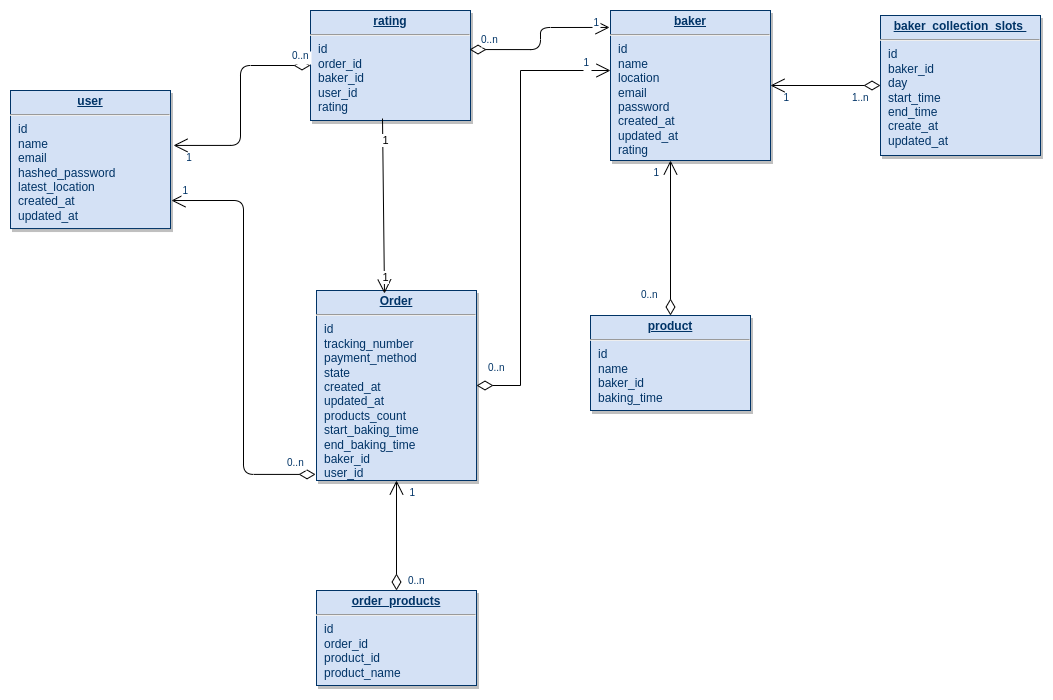

The diagram above was exported from draw.io. Its source (the exported page's mxGraphModel, read from the mxfile embedded in the PNG):
<mxGraphModel dx="1434" dy="834" grid="1" gridSize="10" guides="1" tooltips="1" connect="1" arrows="1" fold="1" page="1" pageScale="1" pageWidth="826" pageHeight="1169" background="none" math="0" shadow="0">
  <root>
    <mxCell id="0" />
    <mxCell id="1" parent="0" />
    <mxCell id="22" value="&lt;p style=&quot;margin: 0px; margin-top: 4px; text-align: center; text-decoration: underline;&quot;&gt;&lt;strong&gt;baker&lt;/strong&gt;&lt;/p&gt;&lt;hr&gt;&lt;p style=&quot;margin: 0px; margin-left: 8px;&quot;&gt;&lt;span style=&quot;background-color: initial;&quot;&gt;id&lt;/span&gt;&lt;/p&gt;&lt;p style=&quot;margin: 0px; margin-left: 8px;&quot;&gt;&lt;span style=&quot;background-color: initial;&quot;&gt;name&lt;/span&gt;&lt;br&gt;&lt;/p&gt;&lt;p style=&quot;margin: 0px; margin-left: 8px;&quot;&gt;location&lt;/p&gt;&lt;p style=&quot;margin: 0px; margin-left: 8px;&quot;&gt;email&lt;/p&gt;&lt;p style=&quot;margin: 0px; margin-left: 8px;&quot;&gt;password&lt;/p&gt;&lt;p style=&quot;margin: 0px; margin-left: 8px;&quot;&gt;created_at&lt;/p&gt;&lt;p style=&quot;margin: 0px; margin-left: 8px;&quot;&gt;updated_at&lt;/p&gt;&lt;p style=&quot;margin: 0px; margin-left: 8px;&quot;&gt;rating&lt;/p&gt;" style="verticalAlign=top;align=left;overflow=fill;fontSize=12;fontFamily=Helvetica;html=1;strokeColor=#003366;shadow=1;fillColor=#D4E1F5;fontColor=#003366" parent="1" vertex="1">
      <mxGeometry x="960" y="330" width="160" height="150" as="geometry" />
    </mxCell>
    <mxCell id="26" value="&lt;p style=&quot;margin: 0px; margin-top: 4px; text-align: center; text-decoration: underline;&quot;&gt;&lt;strong&gt;Order&lt;/strong&gt;&lt;/p&gt;&lt;hr&gt;&lt;p style=&quot;margin: 0px; margin-left: 8px;&quot;&gt;id&lt;/p&gt;&lt;p style=&quot;margin: 0px; margin-left: 8px;&quot;&gt;tracking_number&lt;/p&gt;&lt;p style=&quot;margin: 0px; margin-left: 8px;&quot;&gt;payment_method&lt;/p&gt;&lt;p style=&quot;margin: 0px; margin-left: 8px;&quot;&gt;state&lt;/p&gt;&lt;p style=&quot;margin: 0px; margin-left: 8px;&quot;&gt;created_at&lt;/p&gt;&lt;p style=&quot;margin: 0px; margin-left: 8px;&quot;&gt;updated_at&lt;/p&gt;&lt;p style=&quot;margin: 0px; margin-left: 8px;&quot;&gt;products_count&lt;/p&gt;&lt;p style=&quot;margin: 0px; margin-left: 8px;&quot;&gt;start_baking_time&lt;/p&gt;&lt;p style=&quot;margin: 0px; margin-left: 8px;&quot;&gt;end_baking_time&lt;/p&gt;&lt;p style=&quot;margin: 0px; margin-left: 8px;&quot;&gt;baker_id&lt;/p&gt;&lt;p style=&quot;margin: 0px; margin-left: 8px;&quot;&gt;user_id&lt;/p&gt;" style="verticalAlign=top;align=left;overflow=fill;fontSize=12;fontFamily=Helvetica;html=1;strokeColor=#003366;shadow=1;fillColor=#D4E1F5;fontColor=#003366" parent="1" vertex="1">
      <mxGeometry x="666" y="610" width="160" height="190" as="geometry" />
    </mxCell>
    <mxCell id="27" value="&lt;p style=&quot;margin: 0px; margin-top: 4px; text-align: center; text-decoration: underline;&quot;&gt;&lt;strong&gt;baker_collection_slots&amp;nbsp;&lt;/strong&gt;&lt;/p&gt;&lt;hr&gt;&lt;p style=&quot;margin: 0px; margin-left: 8px;&quot;&gt;id&lt;br&gt;baker_id&lt;/p&gt;&lt;p style=&quot;margin: 0px; margin-left: 8px;&quot;&gt;day&lt;/p&gt;&lt;p style=&quot;margin: 0px; margin-left: 8px;&quot;&gt;start_time&lt;/p&gt;&lt;p style=&quot;margin: 0px; margin-left: 8px;&quot;&gt;end_time&lt;/p&gt;&lt;p style=&quot;margin: 0px; margin-left: 8px;&quot;&gt;create_at&lt;/p&gt;&lt;p style=&quot;margin: 0px; margin-left: 8px;&quot;&gt;updated_at&lt;/p&gt;" style="verticalAlign=top;align=left;overflow=fill;fontSize=12;fontFamily=Helvetica;html=1;strokeColor=#003366;shadow=1;fillColor=#D4E1F5;fontColor=#003366" parent="1" vertex="1">
      <mxGeometry x="1230" y="335" width="160" height="140" as="geometry" />
    </mxCell>
    <mxCell id="29" value="&lt;p style=&quot;margin: 0px; margin-top: 4px; text-align: center; text-decoration: underline;&quot;&gt;&lt;strong&gt;user&lt;/strong&gt;&lt;/p&gt;&lt;hr&gt;&lt;p style=&quot;margin: 0px; margin-left: 8px;&quot;&gt;id&lt;/p&gt;&lt;p style=&quot;margin: 0px; margin-left: 8px;&quot;&gt;name&lt;/p&gt;&lt;p style=&quot;margin: 0px; margin-left: 8px;&quot;&gt;email&lt;/p&gt;&lt;p style=&quot;margin: 0px; margin-left: 8px;&quot;&gt;hashed_password&lt;br&gt;&lt;/p&gt;&lt;p style=&quot;margin: 0px; margin-left: 8px;&quot;&gt;latest_l&lt;span style=&quot;background-color: initial;&quot;&gt;ocation&lt;/span&gt;&lt;/p&gt;&lt;p style=&quot;margin: 0px; margin-left: 8px;&quot;&gt;created_at&lt;/p&gt;&lt;p style=&quot;margin: 0px; margin-left: 8px;&quot;&gt;updated_at&lt;br&gt;&lt;/p&gt;" style="verticalAlign=top;align=left;overflow=fill;fontSize=12;fontFamily=Helvetica;html=1;strokeColor=#003366;shadow=1;fillColor=#D4E1F5;fontColor=#003366" parent="1" vertex="1">
      <mxGeometry x="360" y="410.00000000000006" width="160" height="138.04" as="geometry" />
    </mxCell>
    <mxCell id="31" value="&lt;p style=&quot;margin: 0px; margin-top: 4px; text-align: center; text-decoration: underline;&quot;&gt;&lt;b&gt;order_products&lt;/b&gt;&lt;/p&gt;&lt;hr&gt;&lt;p style=&quot;margin: 0px; margin-left: 8px;&quot;&gt;id&lt;/p&gt;&lt;p style=&quot;margin: 0px; margin-left: 8px;&quot;&gt;order_id&lt;/p&gt;&lt;p style=&quot;margin: 0px; margin-left: 8px;&quot;&gt;product_id&lt;/p&gt;&lt;p style=&quot;margin: 0px; margin-left: 8px;&quot;&gt;product_name&lt;/p&gt;" style="verticalAlign=top;align=left;overflow=fill;fontSize=12;fontFamily=Helvetica;html=1;strokeColor=#003366;shadow=1;fillColor=#D4E1F5;fontColor=#003366" parent="1" vertex="1">
      <mxGeometry x="666" y="909.9999999999997" width="160" height="95" as="geometry" />
    </mxCell>
    <mxCell id="32" value="&lt;p style=&quot;margin: 0px; margin-top: 4px; text-align: center; text-decoration: underline;&quot;&gt;&lt;b&gt;product&lt;/b&gt;&lt;/p&gt;&lt;hr&gt;&lt;p style=&quot;margin: 0px; margin-left: 8px;&quot;&gt;id&lt;/p&gt;&lt;p style=&quot;margin: 0px; margin-left: 8px;&quot;&gt;name&lt;/p&gt;&lt;p style=&quot;margin: 0px; margin-left: 8px;&quot;&gt;baker_id&lt;/p&gt;&lt;p style=&quot;margin: 0px; margin-left: 8px;&quot;&gt;baking_time&lt;/p&gt;" style="verticalAlign=top;align=left;overflow=fill;fontSize=12;fontFamily=Helvetica;html=1;strokeColor=#003366;shadow=1;fillColor=#D4E1F5;fontColor=#003366" parent="1" vertex="1">
      <mxGeometry x="940" y="635" width="160" height="95" as="geometry" />
    </mxCell>
    <mxCell id="33" value="&lt;p style=&quot;margin: 0px; margin-top: 4px; text-align: center; text-decoration: underline;&quot;&gt;&lt;strong&gt;rating&lt;/strong&gt;&lt;/p&gt;&lt;hr&gt;&lt;p style=&quot;margin: 0px; margin-left: 8px;&quot;&gt;id&lt;/p&gt;&lt;p style=&quot;margin: 0px; margin-left: 8px;&quot;&gt;order_id&lt;/p&gt;&lt;p style=&quot;margin: 0px; margin-left: 8px;&quot;&gt;baker_id&lt;/p&gt;&lt;p style=&quot;margin: 0px; margin-left: 8px;&quot;&gt;user_id&lt;/p&gt;&lt;p style=&quot;margin: 0px; margin-left: 8px;&quot;&gt;rating&lt;/p&gt;&lt;p style=&quot;margin: 0px; margin-left: 8px;&quot;&gt;&lt;br&gt;&lt;/p&gt;" style="verticalAlign=top;align=left;overflow=fill;fontSize=12;fontFamily=Helvetica;html=1;strokeColor=#003366;shadow=1;fillColor=#D4E1F5;fontColor=#003366" parent="1" vertex="1">
      <mxGeometry x="660" y="330" width="160" height="110" as="geometry" />
    </mxCell>
    <mxCell id="54" value="" style="endArrow=open;endSize=12;startArrow=diamondThin;startSize=14;startFill=0;edgeStyle=orthogonalEdgeStyle;rounded=0;exitX=1;exitY=0.5;exitDx=0;exitDy=0;" parent="1" source="26" target="22" edge="1">
      <mxGeometry x="1209.36" y="170" as="geometry">
        <mxPoint x="880" y="460" as="sourcePoint" />
        <mxPoint x="1369.36" y="170" as="targetPoint" />
        <Array as="points">
          <mxPoint x="870" y="705" />
          <mxPoint x="870" y="390" />
        </Array>
      </mxGeometry>
    </mxCell>
    <mxCell id="55" value="0..n" style="resizable=0;align=left;verticalAlign=top;labelBackgroundColor=#ffffff;fontSize=10;strokeColor=#003366;shadow=1;fillColor=#D4E1F5;fontColor=#003366" parent="54" connectable="0" vertex="1">
      <mxGeometry x="-1" relative="1" as="geometry">
        <mxPoint x="10" y="-30" as="offset" />
      </mxGeometry>
    </mxCell>
    <mxCell id="56" value="1" style="resizable=0;align=right;verticalAlign=top;labelBackgroundColor=#ffffff;fontSize=10;strokeColor=#003366;shadow=1;fillColor=#D4E1F5;fontColor=#003366" parent="54" connectable="0" vertex="1">
      <mxGeometry x="1" relative="1" as="geometry">
        <mxPoint x="-20" y="-20" as="offset" />
      </mxGeometry>
    </mxCell>
    <mxCell id="75" value="" style="endArrow=open;endSize=12;startArrow=diamondThin;startSize=14;startFill=0;edgeStyle=orthogonalEdgeStyle" parent="1" source="31" target="26" edge="1">
      <mxGeometry x="1079.36" y="560" as="geometry">
        <mxPoint x="1079.36" y="560" as="sourcePoint" />
        <mxPoint x="1239.36" y="560" as="targetPoint" />
      </mxGeometry>
    </mxCell>
    <mxCell id="76" value="0..n" style="resizable=0;align=left;verticalAlign=top;labelBackgroundColor=#ffffff;fontSize=10;strokeColor=#003366;shadow=1;fillColor=#D4E1F5;fontColor=#003366" parent="75" connectable="0" vertex="1">
      <mxGeometry x="-1" relative="1" as="geometry">
        <mxPoint x="10.00000000000009" y="-22.499999999999915" as="offset" />
      </mxGeometry>
    </mxCell>
    <mxCell id="77" value="1" style="resizable=0;align=right;verticalAlign=top;labelBackgroundColor=#ffffff;fontSize=10;strokeColor=#003366;shadow=1;fillColor=#D4E1F5;fontColor=#003366" parent="75" connectable="0" vertex="1">
      <mxGeometry x="1" relative="1" as="geometry">
        <mxPoint x="20" as="offset" />
      </mxGeometry>
    </mxCell>
    <mxCell id="84" value="" style="endArrow=open;endSize=12;startArrow=diamondThin;startSize=14;startFill=0;edgeStyle=orthogonalEdgeStyle" parent="1" source="27" target="22" edge="1">
      <mxGeometry x="1389.36" y="130" as="geometry">
        <mxPoint x="1389.36" y="130" as="sourcePoint" />
        <mxPoint x="1549.36" y="130" as="targetPoint" />
      </mxGeometry>
    </mxCell>
    <mxCell id="85" value="1..n" style="resizable=0;align=left;verticalAlign=top;labelBackgroundColor=#ffffff;fontSize=10;strokeColor=#003366;shadow=1;fillColor=#D4E1F5;fontColor=#003366" parent="84" connectable="0" vertex="1">
      <mxGeometry x="-1" relative="1" as="geometry">
        <mxPoint x="-30" as="offset" />
      </mxGeometry>
    </mxCell>
    <mxCell id="86" value="1" style="resizable=0;align=right;verticalAlign=top;labelBackgroundColor=#ffffff;fontSize=10;strokeColor=#003366;shadow=1;fillColor=#D4E1F5;fontColor=#003366" parent="84" connectable="0" vertex="1">
      <mxGeometry x="1" relative="1" as="geometry">
        <mxPoint x="20" y="2.7284841053187846e-13" as="offset" />
      </mxGeometry>
    </mxCell>
    <mxCell id="qqNG0NofYM6nEiFWxlnx-114" value="" style="endArrow=open;endSize=12;startArrow=diamondThin;startSize=14;startFill=0;edgeStyle=orthogonalEdgeStyle;entryX=1.006;entryY=0.797;entryDx=0;entryDy=0;entryPerimeter=0;exitX=-0.006;exitY=0.968;exitDx=0;exitDy=0;exitPerimeter=0;" edge="1" parent="1" source="26" target="29">
      <mxGeometry x="479.35999999999996" y="790" as="geometry">
        <mxPoint x="820" y="865" as="sourcePoint" />
        <mxPoint x="821" y="620" as="targetPoint" />
      </mxGeometry>
    </mxCell>
    <mxCell id="qqNG0NofYM6nEiFWxlnx-115" value="0..n" style="resizable=0;align=left;verticalAlign=top;labelBackgroundColor=#ffffff;fontSize=10;strokeColor=#003366;shadow=1;fillColor=#D4E1F5;fontColor=#003366" connectable="0" vertex="1" parent="qqNG0NofYM6nEiFWxlnx-114">
      <mxGeometry x="-1" relative="1" as="geometry">
        <mxPoint x="-30" y="-24" as="offset" />
      </mxGeometry>
    </mxCell>
    <mxCell id="qqNG0NofYM6nEiFWxlnx-116" value="1" style="resizable=0;align=right;verticalAlign=top;labelBackgroundColor=#ffffff;fontSize=10;strokeColor=#003366;shadow=1;fillColor=#D4E1F5;fontColor=#003366" connectable="0" vertex="1" parent="qqNG0NofYM6nEiFWxlnx-114">
      <mxGeometry x="1" relative="1" as="geometry">
        <mxPoint x="18" y="-22" as="offset" />
      </mxGeometry>
    </mxCell>
    <mxCell id="qqNG0NofYM6nEiFWxlnx-117" value="" style="endArrow=open;endSize=12;startArrow=diamondThin;startSize=14;startFill=0;edgeStyle=orthogonalEdgeStyle;" edge="1" parent="1" source="32" target="22">
      <mxGeometry x="469.3599999999999" y="526.1600000000003" as="geometry">
        <mxPoint x="780" y="790" as="sourcePoint" />
        <mxPoint x="1000" y="520" as="targetPoint" />
        <Array as="points">
          <mxPoint x="1060" y="710" />
        </Array>
      </mxGeometry>
    </mxCell>
    <mxCell id="qqNG0NofYM6nEiFWxlnx-118" value="0..n" style="resizable=0;align=left;verticalAlign=top;labelBackgroundColor=#ffffff;fontSize=10;strokeColor=#003366;shadow=1;fillColor=#D4E1F5;fontColor=#003366" connectable="0" vertex="1" parent="qqNG0NofYM6nEiFWxlnx-117">
      <mxGeometry x="-1" relative="1" as="geometry">
        <mxPoint x="-31" y="-33" as="offset" />
      </mxGeometry>
    </mxCell>
    <mxCell id="qqNG0NofYM6nEiFWxlnx-119" value="1" style="resizable=0;align=right;verticalAlign=top;labelBackgroundColor=#ffffff;fontSize=10;strokeColor=#003366;shadow=1;fillColor=#D4E1F5;fontColor=#003366" connectable="0" vertex="1" parent="qqNG0NofYM6nEiFWxlnx-117">
      <mxGeometry x="1" relative="1" as="geometry">
        <mxPoint x="-10" as="offset" />
      </mxGeometry>
    </mxCell>
    <mxCell id="qqNG0NofYM6nEiFWxlnx-120" value="" style="endArrow=open;endSize=12;startArrow=diamondThin;startSize=14;startFill=0;edgeStyle=orthogonalEdgeStyle;entryX=-0.006;entryY=0.113;entryDx=0;entryDy=0;entryPerimeter=0;exitX=0.994;exitY=0.355;exitDx=0;exitDy=0;exitPerimeter=0;" edge="1" parent="1" source="33" target="22">
      <mxGeometry x="1079.36" y="560" as="geometry">
        <mxPoint x="780" y="560" as="sourcePoint" />
        <mxPoint x="836" y="440" as="targetPoint" />
      </mxGeometry>
    </mxCell>
    <mxCell id="qqNG0NofYM6nEiFWxlnx-121" value="0..n" style="resizable=0;align=left;verticalAlign=top;labelBackgroundColor=#ffffff;fontSize=10;strokeColor=#003366;shadow=1;fillColor=#D4E1F5;fontColor=#003366" connectable="0" vertex="1" parent="qqNG0NofYM6nEiFWxlnx-120">
      <mxGeometry x="-1" relative="1" as="geometry">
        <mxPoint x="10.00000000000009" y="-22.499999999999915" as="offset" />
      </mxGeometry>
    </mxCell>
    <mxCell id="qqNG0NofYM6nEiFWxlnx-122" value="1" style="resizable=0;align=right;verticalAlign=top;labelBackgroundColor=#ffffff;fontSize=10;strokeColor=#003366;shadow=1;fillColor=#D4E1F5;fontColor=#003366" connectable="0" vertex="1" parent="qqNG0NofYM6nEiFWxlnx-120">
      <mxGeometry x="1" relative="1" as="geometry">
        <mxPoint x="-9" y="-17" as="offset" />
      </mxGeometry>
    </mxCell>
    <mxCell id="qqNG0NofYM6nEiFWxlnx-126" value="" style="endArrow=open;endSize=12;startArrow=diamondThin;startSize=14;startFill=0;edgeStyle=orthogonalEdgeStyle;entryX=1.019;entryY=0.398;entryDx=0;entryDy=0;entryPerimeter=0;exitX=0;exitY=0.5;exitDx=0;exitDy=0;" edge="1" parent="1" source="33" target="29">
      <mxGeometry x="1079.36" y="560" as="geometry">
        <mxPoint x="690" y="570" as="sourcePoint" />
        <mxPoint x="746" y="450" as="targetPoint" />
      </mxGeometry>
    </mxCell>
    <mxCell id="qqNG0NofYM6nEiFWxlnx-127" value="0..n" style="resizable=0;align=left;verticalAlign=top;labelBackgroundColor=#ffffff;fontSize=10;strokeColor=#003366;shadow=1;fillColor=#D4E1F5;fontColor=#003366" connectable="0" vertex="1" parent="qqNG0NofYM6nEiFWxlnx-126">
      <mxGeometry x="-1" relative="1" as="geometry">
        <mxPoint x="-20" y="-22" as="offset" />
      </mxGeometry>
    </mxCell>
    <mxCell id="qqNG0NofYM6nEiFWxlnx-128" value="1" style="resizable=0;align=right;verticalAlign=top;labelBackgroundColor=#ffffff;fontSize=10;strokeColor=#003366;shadow=1;fillColor=#D4E1F5;fontColor=#003366" connectable="0" vertex="1" parent="qqNG0NofYM6nEiFWxlnx-126">
      <mxGeometry x="1" relative="1" as="geometry">
        <mxPoint x="20" as="offset" />
      </mxGeometry>
    </mxCell>
    <mxCell id="qqNG0NofYM6nEiFWxlnx-134" value="" style="endArrow=open;endFill=1;endSize=12;html=1;rounded=0;entryX=0.425;entryY=0.016;entryDx=0;entryDy=0;entryPerimeter=0;exitX=0.45;exitY=0.982;exitDx=0;exitDy=0;exitPerimeter=0;" edge="1" parent="1" source="33" target="26">
      <mxGeometry width="160" relative="1" as="geometry">
        <mxPoint x="650" y="520" as="sourcePoint" />
        <mxPoint x="810" y="520" as="targetPoint" />
      </mxGeometry>
    </mxCell>
    <mxCell id="qqNG0NofYM6nEiFWxlnx-135" value="1" style="edgeLabel;html=1;align=center;verticalAlign=middle;resizable=0;points=[];" vertex="1" connectable="0" parent="qqNG0NofYM6nEiFWxlnx-134">
      <mxGeometry x="-0.7486" y="2" relative="1" as="geometry">
        <mxPoint as="offset" />
      </mxGeometry>
    </mxCell>
    <mxCell id="qqNG0NofYM6nEiFWxlnx-136" value="1" style="edgeLabel;html=1;align=center;verticalAlign=middle;resizable=0;points=[];" vertex="1" connectable="0" parent="qqNG0NofYM6nEiFWxlnx-134">
      <mxGeometry x="0.8169" y="1" relative="1" as="geometry">
        <mxPoint as="offset" />
      </mxGeometry>
    </mxCell>
  </root>
</mxGraphModel>